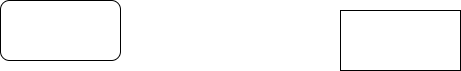

The diagram above was exported from draw.io. Its source (the exported page's mxGraphModel, read from the mxfile embedded in the PNG):
<mxGraphModel dx="1038" dy="491" grid="1" gridSize="10" guides="1" tooltips="1" connect="1" arrows="1" fold="1" page="1" pageScale="1" pageWidth="827" pageHeight="1169" math="0" shadow="0">
  <root>
    <mxCell id="0" />
    <mxCell id="1" parent="0" />
    <mxCell id="LNRb52j6O_5TC4DulHed-1" value="" style="rounded=0;whiteSpace=wrap;html=1;" vertex="1" parent="1">
      <mxGeometry x="400" y="210" width="120" height="60" as="geometry" />
    </mxCell>
    <mxCell id="LNRb52j6O_5TC4DulHed-2" value="" style="rounded=1;whiteSpace=wrap;html=1;" vertex="1" parent="1">
      <mxGeometry x="60" y="200" width="120" height="60" as="geometry" />
    </mxCell>
  </root>
</mxGraphModel>